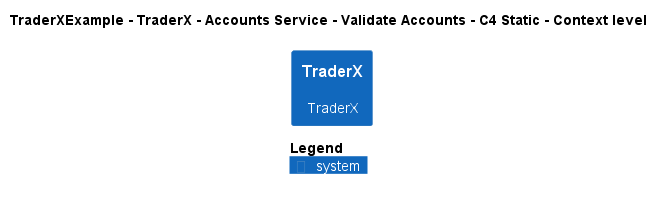

The diagram above was rendered by PlantUML. Its source (embedded in the PNG):
@startuml
!pragma layout smetana
!include ..\..\..\..\..\..\..\.c4s\C4_Context.puml

AddElementTag("c4interflow:lifecycle:new", $bgColor=green, $fontColor=#ffffff, $borderColor=green, $shadowing="False")
AddElementTag("c4interflow:lifecycle:changed", $bgColor=orange, $fontColor=#ffffff, $borderColor=orange, $shadowing="False")
AddElementTag("c4interflow:lifecycle:removed", $bgColor=red, $fontColor=#ffffff, $borderColor=red, $shadowing="False")

AddRelTag("c4interflow:lifecycle:new", $textColor=green, $lineColor=green)
AddRelTag("c4interflow:lifecycle:changed", $textColor=orange, $lineColor=orange)
AddRelTag("c4interflow:lifecycle:removed", $textColor=red, $lineColor=red)

SHOW_PERSON_PORTRAIT()
LAYOUT_TOP_DOWN()

skinparam linetype polyline

title TraderXExample - TraderX - Accounts Service - Validate Accounts - C4 Static - Context level

System(TraderXExample.SoftwareSystems.TraderX, "TraderX", "TraderX")



SHOW_LEGEND()
@enduml